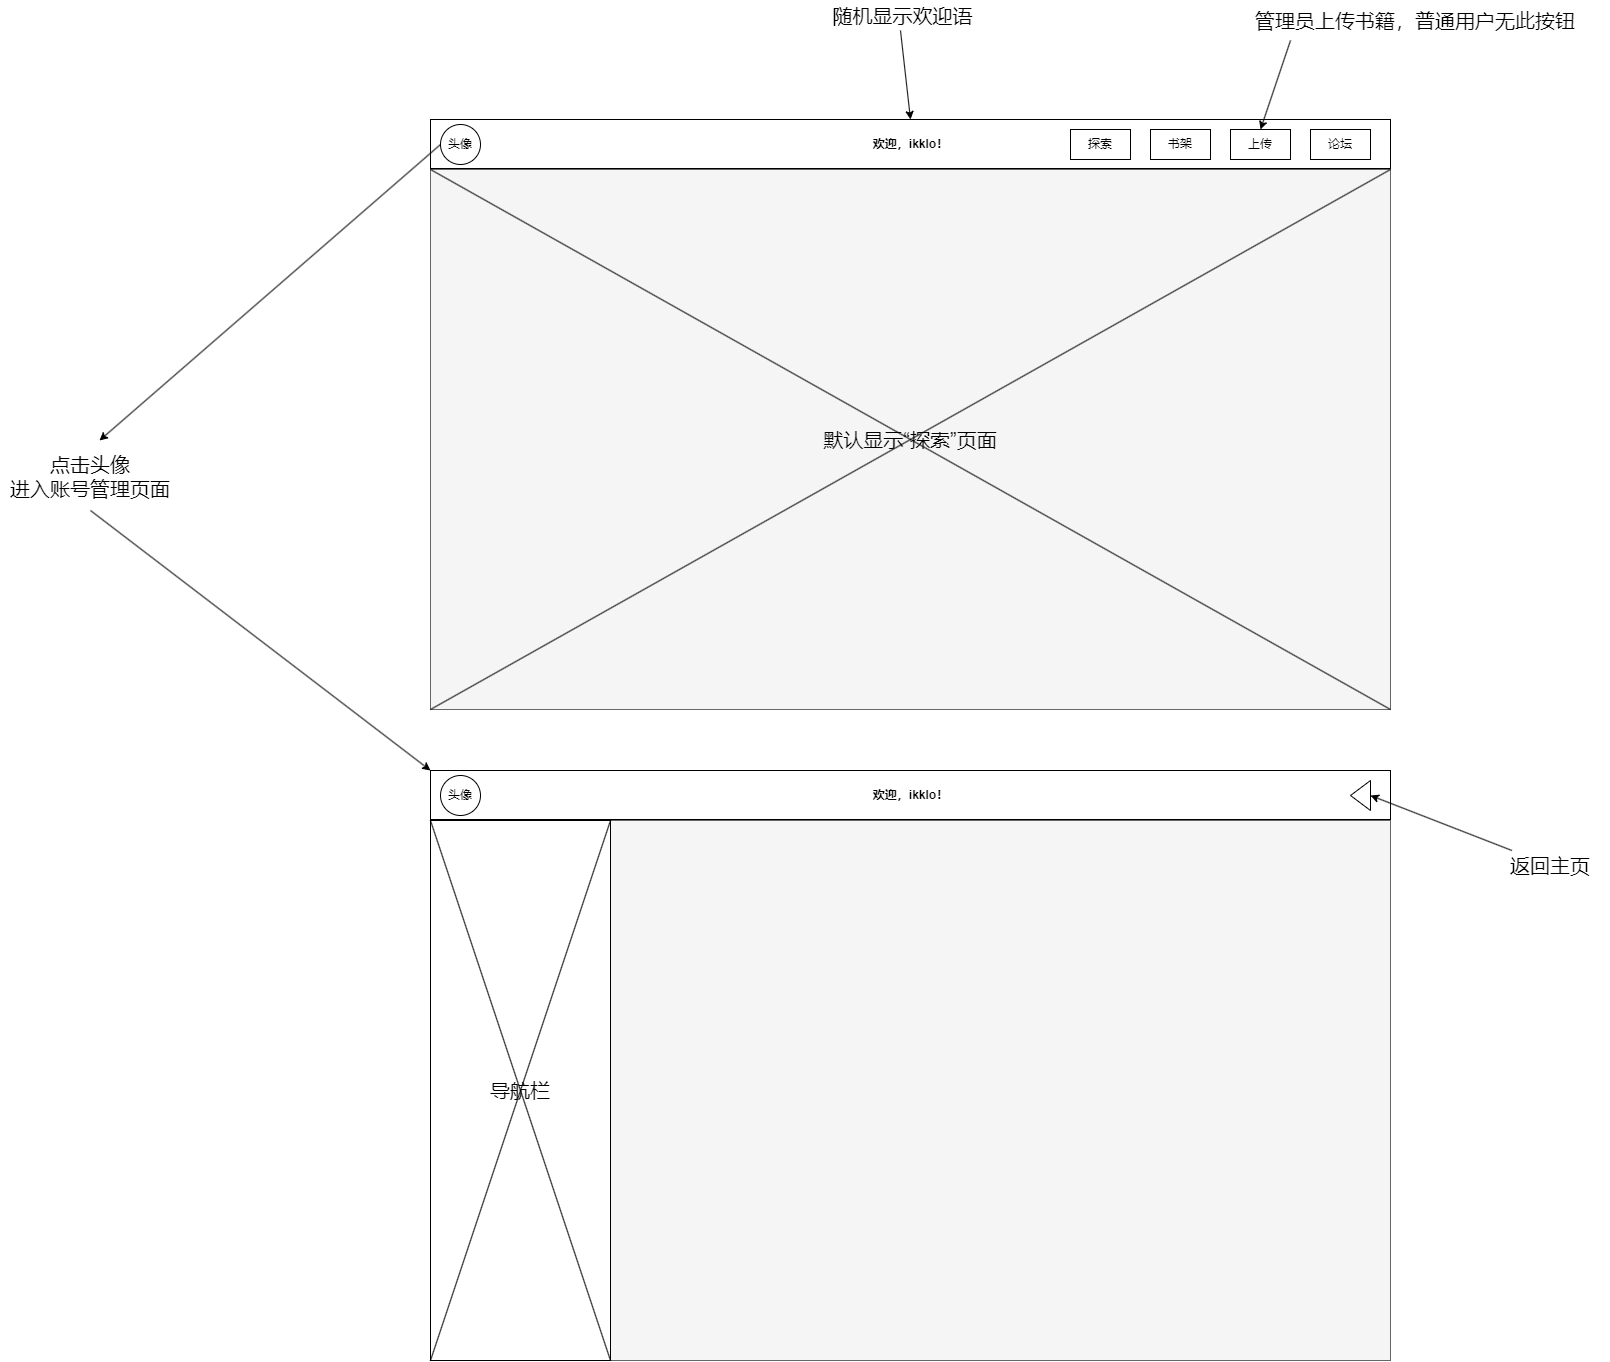

The diagram above was exported from draw.io. Its source (the exported page's mxGraphModel, read from the mxfile embedded in the PNG):
<mxGraphModel dx="2589" dy="822" grid="1" gridSize="10" guides="1" tooltips="1" connect="1" arrows="1" fold="1" page="1" pageScale="1" pageWidth="1169" pageHeight="827" math="0" shadow="0">
  <root>
    <mxCell id="0" />
    <mxCell id="1" parent="0" />
    <mxCell id="7UYHVQ5-cGlNShHgb3-M-1" value="" style="rounded=0;whiteSpace=wrap;html=1;" parent="1" vertex="1">
      <mxGeometry x="130" y="119" width="960" height="590" as="geometry" />
    </mxCell>
    <mxCell id="7UYHVQ5-cGlNShHgb3-M-2" value="" style="rounded=0;whiteSpace=wrap;html=1;fillColor=#f5f5f5;fontColor=#333333;strokeColor=#666666;" parent="1" vertex="1">
      <mxGeometry x="130" y="169" width="960" height="540" as="geometry" />
    </mxCell>
    <mxCell id="7UYHVQ5-cGlNShHgb3-M-3" value="" style="line;strokeWidth=1;fillColor=none;align=left;verticalAlign=middle;spacingTop=-1;spacingLeft=3;spacingRight=3;rotatable=0;labelPosition=right;points=[];portConstraint=eastwest;strokeColor=inherit;" parent="1" vertex="1">
      <mxGeometry x="130" y="164" width="960" height="8" as="geometry" />
    </mxCell>
    <mxCell id="7UYHVQ5-cGlNShHgb3-M-4" value="欢迎，ikklo！" style="text;align=center;fontStyle=1;verticalAlign=middle;spacingLeft=3;spacingRight=3;strokeColor=none;rotatable=0;points=[[0,0.5],[1,0.5]];portConstraint=eastwest;html=1;" parent="1" vertex="1">
      <mxGeometry x="565" y="129" width="90" height="30" as="geometry" />
    </mxCell>
    <mxCell id="7UYHVQ5-cGlNShHgb3-M-5" value="头像" style="ellipse;whiteSpace=wrap;html=1;aspect=fixed;" parent="1" vertex="1">
      <mxGeometry x="140" y="124" width="40" height="40" as="geometry" />
    </mxCell>
    <mxCell id="7UYHVQ5-cGlNShHgb3-M-6" value="探索" style="rounded=0;whiteSpace=wrap;html=1;" parent="1" vertex="1">
      <mxGeometry x="770" y="129" width="60" height="30" as="geometry" />
    </mxCell>
    <mxCell id="7UYHVQ5-cGlNShHgb3-M-7" value="书架" style="rounded=0;whiteSpace=wrap;html=1;" parent="1" vertex="1">
      <mxGeometry x="850" y="129" width="60" height="30" as="geometry" />
    </mxCell>
    <mxCell id="7UYHVQ5-cGlNShHgb3-M-8" value="上传" style="rounded=0;whiteSpace=wrap;html=1;" parent="1" vertex="1">
      <mxGeometry x="930" y="129" width="60" height="30" as="geometry" />
    </mxCell>
    <mxCell id="7UYHVQ5-cGlNShHgb3-M-9" value="论坛" style="rounded=0;whiteSpace=wrap;html=1;" parent="1" vertex="1">
      <mxGeometry x="1010" y="129" width="60" height="30" as="geometry" />
    </mxCell>
    <mxCell id="7UYHVQ5-cGlNShHgb3-M-14" value="默认显示“探索”页面" style="text;html=1;align=center;verticalAlign=middle;whiteSpace=wrap;rounded=0;fontSize=20;" parent="1" vertex="1">
      <mxGeometry x="510" y="406" width="200" height="66" as="geometry" />
    </mxCell>
    <mxCell id="7UYHVQ5-cGlNShHgb3-M-15" value="" style="endArrow=none;html=1;rounded=0;entryX=0;entryY=0;entryDx=0;entryDy=0;exitX=1;exitY=1;exitDx=0;exitDy=0;" parent="1" source="7UYHVQ5-cGlNShHgb3-M-2" target="7UYHVQ5-cGlNShHgb3-M-2" edge="1">
      <mxGeometry width="50" height="50" relative="1" as="geometry">
        <mxPoint x="420" y="410" as="sourcePoint" />
        <mxPoint x="470" y="360" as="targetPoint" />
      </mxGeometry>
    </mxCell>
    <mxCell id="7UYHVQ5-cGlNShHgb3-M-16" value="" style="endArrow=none;html=1;rounded=0;entryX=1;entryY=0;entryDx=0;entryDy=0;exitX=0;exitY=1;exitDx=0;exitDy=0;" parent="1" source="7UYHVQ5-cGlNShHgb3-M-2" target="7UYHVQ5-cGlNShHgb3-M-2" edge="1">
      <mxGeometry width="50" height="50" relative="1" as="geometry">
        <mxPoint x="610" y="590" as="sourcePoint" />
        <mxPoint x="660" y="540" as="targetPoint" />
      </mxGeometry>
    </mxCell>
    <mxCell id="7UYHVQ5-cGlNShHgb3-M-17" value="" style="endArrow=classic;html=1;rounded=0;entryX=0.5;entryY=0;entryDx=0;entryDy=0;" parent="1" target="7UYHVQ5-cGlNShHgb3-M-8" edge="1">
      <mxGeometry width="50" height="50" relative="1" as="geometry">
        <mxPoint x="990" y="40" as="sourcePoint" />
        <mxPoint x="990" as="targetPoint" />
      </mxGeometry>
    </mxCell>
    <mxCell id="7UYHVQ5-cGlNShHgb3-M-18" value="管理员上传书籍，普通用户无此按钮" style="text;html=1;align=center;verticalAlign=middle;whiteSpace=wrap;rounded=0;fontSize=20;" parent="1" vertex="1">
      <mxGeometry x="940" width="350" height="40" as="geometry" />
    </mxCell>
    <mxCell id="7UYHVQ5-cGlNShHgb3-M-19" value="" style="endArrow=classic;html=1;rounded=0;entryX=0.5;entryY=0;entryDx=0;entryDy=0;" parent="1" target="7UYHVQ5-cGlNShHgb3-M-1" edge="1">
      <mxGeometry width="50" height="50" relative="1" as="geometry">
        <mxPoint x="600" y="30" as="sourcePoint" />
        <mxPoint x="670" y="40" as="targetPoint" />
      </mxGeometry>
    </mxCell>
    <mxCell id="7UYHVQ5-cGlNShHgb3-M-20" value="" style="endArrow=classic;html=1;rounded=0;exitX=0;exitY=0.5;exitDx=0;exitDy=0;" parent="1" source="7UYHVQ5-cGlNShHgb3-M-5" edge="1">
      <mxGeometry width="50" height="50" relative="1" as="geometry">
        <mxPoint x="280" y="60" as="sourcePoint" />
        <mxPoint x="-201" y="440" as="targetPoint" />
      </mxGeometry>
    </mxCell>
    <mxCell id="7UYHVQ5-cGlNShHgb3-M-21" value="随机显示欢迎语" style="text;html=1;align=center;verticalAlign=middle;whiteSpace=wrap;rounded=0;fontSize=20;" parent="1" vertex="1">
      <mxGeometry x="520" width="165" height="30" as="geometry" />
    </mxCell>
    <mxCell id="7UYHVQ5-cGlNShHgb3-M-22" value="点击头像&lt;div style=&quot;font-size: 20px;&quot;&gt;进入账号管理页面&lt;/div&gt;" style="text;html=1;align=center;verticalAlign=middle;whiteSpace=wrap;rounded=0;fontSize=20;" parent="1" vertex="1">
      <mxGeometry x="-300" y="442" width="180" height="68" as="geometry" />
    </mxCell>
    <mxCell id="7UYHVQ5-cGlNShHgb3-M-23" value="" style="endArrow=classic;html=1;rounded=0;exitX=0.5;exitY=1;exitDx=0;exitDy=0;entryX=0;entryY=0;entryDx=0;entryDy=0;" parent="1" source="7UYHVQ5-cGlNShHgb3-M-22" target="7UYHVQ5-cGlNShHgb3-M-24" edge="1">
      <mxGeometry width="50" height="50" relative="1" as="geometry">
        <mxPoint x="-230" y="870" as="sourcePoint" />
        <mxPoint x="130" y="920" as="targetPoint" />
      </mxGeometry>
    </mxCell>
    <mxCell id="7UYHVQ5-cGlNShHgb3-M-24" value="" style="rounded=0;whiteSpace=wrap;html=1;" parent="1" vertex="1">
      <mxGeometry x="130" y="770" width="960" height="590" as="geometry" />
    </mxCell>
    <mxCell id="7UYHVQ5-cGlNShHgb3-M-25" value="" style="rounded=0;whiteSpace=wrap;html=1;fillColor=#f5f5f5;fontColor=#333333;strokeColor=#666666;" parent="1" vertex="1">
      <mxGeometry x="310" y="820" width="780" height="540" as="geometry" />
    </mxCell>
    <mxCell id="7UYHVQ5-cGlNShHgb3-M-26" value="" style="line;strokeWidth=1;fillColor=none;align=left;verticalAlign=middle;spacingTop=-1;spacingLeft=3;spacingRight=3;rotatable=0;labelPosition=right;points=[];portConstraint=eastwest;strokeColor=inherit;" parent="1" vertex="1">
      <mxGeometry x="130" y="815" width="960" height="8" as="geometry" />
    </mxCell>
    <mxCell id="7UYHVQ5-cGlNShHgb3-M-27" value="欢迎，ikklo！" style="text;align=center;fontStyle=1;verticalAlign=middle;spacingLeft=3;spacingRight=3;strokeColor=none;rotatable=0;points=[[0,0.5],[1,0.5]];portConstraint=eastwest;html=1;" parent="1" vertex="1">
      <mxGeometry x="565" y="780" width="90" height="30" as="geometry" />
    </mxCell>
    <mxCell id="7UYHVQ5-cGlNShHgb3-M-28" value="头像" style="ellipse;whiteSpace=wrap;html=1;aspect=fixed;" parent="1" vertex="1">
      <mxGeometry x="140" y="775" width="40" height="40" as="geometry" />
    </mxCell>
    <mxCell id="7UYHVQ5-cGlNShHgb3-M-36" value="" style="rounded=0;whiteSpace=wrap;html=1;" parent="1" vertex="1">
      <mxGeometry x="130" y="820" width="180" height="540" as="geometry" />
    </mxCell>
    <mxCell id="7UYHVQ5-cGlNShHgb3-M-37" value="" style="endArrow=none;html=1;rounded=0;entryX=1;entryY=0;entryDx=0;entryDy=0;exitX=0;exitY=1;exitDx=0;exitDy=0;" parent="1" source="7UYHVQ5-cGlNShHgb3-M-36" target="7UYHVQ5-cGlNShHgb3-M-36" edge="1">
      <mxGeometry width="50" height="50" relative="1" as="geometry">
        <mxPoint x="40" y="1110" as="sourcePoint" />
        <mxPoint x="90" y="1060" as="targetPoint" />
      </mxGeometry>
    </mxCell>
    <mxCell id="7UYHVQ5-cGlNShHgb3-M-38" value="" style="endArrow=none;html=1;rounded=0;entryX=0;entryY=0;entryDx=0;entryDy=0;exitX=1;exitY=1;exitDx=0;exitDy=0;" parent="1" source="7UYHVQ5-cGlNShHgb3-M-36" target="7UYHVQ5-cGlNShHgb3-M-36" edge="1">
      <mxGeometry width="50" height="50" relative="1" as="geometry">
        <mxPoint x="50" y="1070" as="sourcePoint" />
        <mxPoint x="100" y="1020" as="targetPoint" />
      </mxGeometry>
    </mxCell>
    <mxCell id="7UYHVQ5-cGlNShHgb3-M-39" value="导航栏" style="text;html=1;align=center;verticalAlign=middle;whiteSpace=wrap;rounded=0;fontSize=20;" parent="1" vertex="1">
      <mxGeometry x="130" y="1055" width="180" height="70" as="geometry" />
    </mxCell>
    <mxCell id="9l1ryqFCYyEyq2lRf_uU-1" value="" style="triangle;whiteSpace=wrap;html=1;rotation=-180;" parent="1" vertex="1">
      <mxGeometry x="1050" y="780" width="20" height="30" as="geometry" />
    </mxCell>
    <mxCell id="9l1ryqFCYyEyq2lRf_uU-2" value="" style="endArrow=classic;html=1;rounded=0;entryX=0;entryY=0.5;entryDx=0;entryDy=0;" parent="1" source="9l1ryqFCYyEyq2lRf_uU-3" target="9l1ryqFCYyEyq2lRf_uU-1" edge="1">
      <mxGeometry width="50" height="50" relative="1" as="geometry">
        <mxPoint x="1190" y="840" as="sourcePoint" />
        <mxPoint x="1270" y="780" as="targetPoint" />
      </mxGeometry>
    </mxCell>
    <mxCell id="9l1ryqFCYyEyq2lRf_uU-3" value="返回主页" style="text;html=1;align=center;verticalAlign=middle;whiteSpace=wrap;rounded=0;fontSize=20;" parent="1" vertex="1">
      <mxGeometry x="1190" y="850" width="120" height="30" as="geometry" />
    </mxCell>
  </root>
</mxGraphModel>